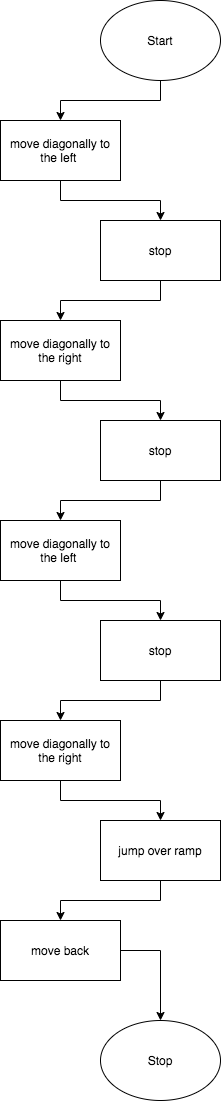

The diagram above was exported from draw.io. Its source (the exported page's mxGraphModel, read from the mxfile embedded in the PNG):
<mxGraphModel dx="786" dy="546" grid="1" gridSize="10" guides="1" tooltips="1" connect="1" arrows="1" fold="1" page="1" pageScale="1" pageWidth="850" pageHeight="1100" math="0" shadow="0">
  <root>
    <mxCell id="0" />
    <mxCell id="1" parent="0" />
    <mxCell id="HNZMxolBWgllDX4aqRIG-3" value="" style="edgeStyle=orthogonalEdgeStyle;rounded=0;orthogonalLoop=1;jettySize=auto;html=1;" edge="1" parent="1" source="HNZMxolBWgllDX4aqRIG-1" target="HNZMxolBWgllDX4aqRIG-2">
      <mxGeometry relative="1" as="geometry" />
    </mxCell>
    <mxCell id="HNZMxolBWgllDX4aqRIG-1" value="Start" style="ellipse;whiteSpace=wrap;html=1;" vertex="1" parent="1">
      <mxGeometry x="340" y="40" width="120" height="80" as="geometry" />
    </mxCell>
    <mxCell id="HNZMxolBWgllDX4aqRIG-5" value="" style="edgeStyle=orthogonalEdgeStyle;rounded=0;orthogonalLoop=1;jettySize=auto;html=1;" edge="1" parent="1" source="HNZMxolBWgllDX4aqRIG-2" target="HNZMxolBWgllDX4aqRIG-4">
      <mxGeometry relative="1" as="geometry" />
    </mxCell>
    <mxCell id="HNZMxolBWgllDX4aqRIG-2" value="move diagonally to the left&amp;nbsp;" style="rounded=0;whiteSpace=wrap;html=1;" vertex="1" parent="1">
      <mxGeometry x="240" y="160" width="120" height="60" as="geometry" />
    </mxCell>
    <mxCell id="HNZMxolBWgllDX4aqRIG-7" value="" style="edgeStyle=orthogonalEdgeStyle;rounded=0;orthogonalLoop=1;jettySize=auto;html=1;" edge="1" parent="1" source="HNZMxolBWgllDX4aqRIG-4" target="HNZMxolBWgllDX4aqRIG-6">
      <mxGeometry relative="1" as="geometry" />
    </mxCell>
    <mxCell id="HNZMxolBWgllDX4aqRIG-4" value="stop" style="rounded=0;whiteSpace=wrap;html=1;" vertex="1" parent="1">
      <mxGeometry x="340" y="260" width="120" height="60" as="geometry" />
    </mxCell>
    <mxCell id="HNZMxolBWgllDX4aqRIG-9" value="" style="edgeStyle=orthogonalEdgeStyle;rounded=0;orthogonalLoop=1;jettySize=auto;html=1;" edge="1" parent="1" source="HNZMxolBWgllDX4aqRIG-6" target="HNZMxolBWgllDX4aqRIG-8">
      <mxGeometry relative="1" as="geometry" />
    </mxCell>
    <mxCell id="HNZMxolBWgllDX4aqRIG-6" value="move diagonally to the right" style="rounded=0;whiteSpace=wrap;html=1;" vertex="1" parent="1">
      <mxGeometry x="240" y="360" width="120" height="60" as="geometry" />
    </mxCell>
    <mxCell id="HNZMxolBWgllDX4aqRIG-11" value="" style="edgeStyle=orthogonalEdgeStyle;rounded=0;orthogonalLoop=1;jettySize=auto;html=1;" edge="1" parent="1" source="HNZMxolBWgllDX4aqRIG-8" target="HNZMxolBWgllDX4aqRIG-10">
      <mxGeometry relative="1" as="geometry" />
    </mxCell>
    <mxCell id="HNZMxolBWgllDX4aqRIG-8" value="stop" style="rounded=0;whiteSpace=wrap;html=1;" vertex="1" parent="1">
      <mxGeometry x="340" y="460" width="120" height="60" as="geometry" />
    </mxCell>
    <mxCell id="HNZMxolBWgllDX4aqRIG-13" value="" style="edgeStyle=orthogonalEdgeStyle;rounded=0;orthogonalLoop=1;jettySize=auto;html=1;" edge="1" parent="1" source="HNZMxolBWgllDX4aqRIG-10" target="HNZMxolBWgllDX4aqRIG-12">
      <mxGeometry relative="1" as="geometry" />
    </mxCell>
    <mxCell id="HNZMxolBWgllDX4aqRIG-10" value="move diagonally to the left&amp;nbsp;" style="rounded=0;whiteSpace=wrap;html=1;" vertex="1" parent="1">
      <mxGeometry x="240" y="560" width="120" height="60" as="geometry" />
    </mxCell>
    <mxCell id="HNZMxolBWgllDX4aqRIG-15" value="" style="edgeStyle=orthogonalEdgeStyle;rounded=0;orthogonalLoop=1;jettySize=auto;html=1;" edge="1" parent="1" source="HNZMxolBWgllDX4aqRIG-12" target="HNZMxolBWgllDX4aqRIG-14">
      <mxGeometry relative="1" as="geometry" />
    </mxCell>
    <mxCell id="HNZMxolBWgllDX4aqRIG-12" value="stop" style="rounded=0;whiteSpace=wrap;html=1;" vertex="1" parent="1">
      <mxGeometry x="340" y="660" width="120" height="60" as="geometry" />
    </mxCell>
    <mxCell id="HNZMxolBWgllDX4aqRIG-17" value="" style="edgeStyle=orthogonalEdgeStyle;rounded=0;orthogonalLoop=1;jettySize=auto;html=1;" edge="1" parent="1" source="HNZMxolBWgllDX4aqRIG-14" target="HNZMxolBWgllDX4aqRIG-16">
      <mxGeometry relative="1" as="geometry" />
    </mxCell>
    <mxCell id="HNZMxolBWgllDX4aqRIG-14" value="move diagonally to the right" style="rounded=0;whiteSpace=wrap;html=1;" vertex="1" parent="1">
      <mxGeometry x="240" y="760" width="120" height="60" as="geometry" />
    </mxCell>
    <mxCell id="HNZMxolBWgllDX4aqRIG-19" value="" style="edgeStyle=orthogonalEdgeStyle;rounded=0;orthogonalLoop=1;jettySize=auto;html=1;" edge="1" parent="1" source="HNZMxolBWgllDX4aqRIG-16" target="HNZMxolBWgllDX4aqRIG-18">
      <mxGeometry relative="1" as="geometry" />
    </mxCell>
    <mxCell id="HNZMxolBWgllDX4aqRIG-16" value="jump over ramp" style="rounded=0;whiteSpace=wrap;html=1;" vertex="1" parent="1">
      <mxGeometry x="340" y="860" width="120" height="60" as="geometry" />
    </mxCell>
    <mxCell id="HNZMxolBWgllDX4aqRIG-21" value="" style="edgeStyle=orthogonalEdgeStyle;rounded=0;orthogonalLoop=1;jettySize=auto;html=1;" edge="1" parent="1" source="HNZMxolBWgllDX4aqRIG-18">
      <mxGeometry relative="1" as="geometry">
        <mxPoint x="400" y="1060" as="targetPoint" />
      </mxGeometry>
    </mxCell>
    <mxCell id="HNZMxolBWgllDX4aqRIG-18" value="move back" style="rounded=0;whiteSpace=wrap;html=1;" vertex="1" parent="1">
      <mxGeometry x="240" y="960" width="120" height="60" as="geometry" />
    </mxCell>
    <mxCell id="HNZMxolBWgllDX4aqRIG-22" value="Stop" style="ellipse;whiteSpace=wrap;html=1;" vertex="1" parent="1">
      <mxGeometry x="340" y="1060" width="120" height="80" as="geometry" />
    </mxCell>
  </root>
</mxGraphModel>